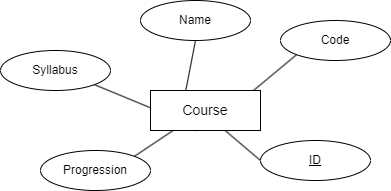

The diagram above was exported from draw.io. Its source (the exported page's mxGraphModel, read from the mxfile embedded in the PNG):
<mxGraphModel dx="584" dy="427" grid="1" gridSize="10" guides="1" tooltips="1" connect="1" arrows="1" fold="1" page="1" pageScale="1" pageWidth="1169" pageHeight="827" math="0" shadow="0">
  <root>
    <mxCell id="0" />
    <mxCell id="1" parent="0" />
    <mxCell id="12" style="edgeStyle=none;html=1;exitX=0;exitY=0.5;exitDx=0;exitDy=0;entryX=0.25;entryY=0;entryDx=0;entryDy=0;" edge="1" parent="1" source="5" target="2">
      <mxGeometry relative="1" as="geometry" />
    </mxCell>
    <mxCell id="11" style="edgeStyle=none;html=1;exitX=0;exitY=1;exitDx=0;exitDy=0;entryX=0.5;entryY=1;entryDx=0;entryDy=0;" edge="1" parent="1" source="4" target="2">
      <mxGeometry relative="1" as="geometry" />
    </mxCell>
    <mxCell id="10" style="edgeStyle=none;html=1;exitX=0.5;exitY=1;exitDx=0;exitDy=0;entryX=0.25;entryY=1;entryDx=0;entryDy=0;" edge="1" parent="1" source="3" target="2">
      <mxGeometry relative="1" as="geometry" />
    </mxCell>
    <mxCell id="9" style="edgeStyle=none;html=1;exitX=1;exitY=1;exitDx=0;exitDy=0;entryX=0.5;entryY=1;entryDx=0;entryDy=0;" edge="1" parent="1" source="6" target="2">
      <mxGeometry relative="1" as="geometry">
        <mxPoint x="323" y="230" as="targetPoint" />
      </mxGeometry>
    </mxCell>
    <mxCell id="8" style="edgeStyle=none;html=1;exitX=1;exitY=0;exitDx=0;exitDy=0;entryX=0.75;entryY=0;entryDx=0;entryDy=0;" edge="1" parent="1" source="7" target="2">
      <mxGeometry relative="1" as="geometry" />
    </mxCell>
    <mxCell id="2" value="&lt;font style=&quot;font-size: 14px;&quot;&gt;Course&lt;/font&gt;" style="whiteSpace=wrap;html=1;" vertex="1" parent="1">
      <mxGeometry x="240" y="190" width="110" height="40" as="geometry" />
    </mxCell>
    <mxCell id="3" value="Name" style="ellipse;whiteSpace=wrap;html=1;" vertex="1" parent="1">
      <mxGeometry x="230" y="100" width="110" height="40" as="geometry" />
    </mxCell>
    <mxCell id="4" value="Code" style="ellipse;whiteSpace=wrap;html=1;" vertex="1" parent="1">
      <mxGeometry x="370" y="120" width="110" height="40" as="geometry" />
    </mxCell>
    <mxCell id="5" value="&lt;u&gt;ID&lt;/u&gt;" style="ellipse;whiteSpace=wrap;html=1;" vertex="1" parent="1">
      <mxGeometry x="350" y="240" width="110" height="40" as="geometry" />
    </mxCell>
    <mxCell id="6" value="Syllabus" style="ellipse;whiteSpace=wrap;html=1;" vertex="1" parent="1">
      <mxGeometry x="90" y="150" width="110" height="40" as="geometry" />
    </mxCell>
    <mxCell id="7" value="Progression" style="ellipse;whiteSpace=wrap;html=1;" vertex="1" parent="1">
      <mxGeometry x="130" y="250" width="110" height="40" as="geometry" />
    </mxCell>
  </root>
</mxGraphModel>